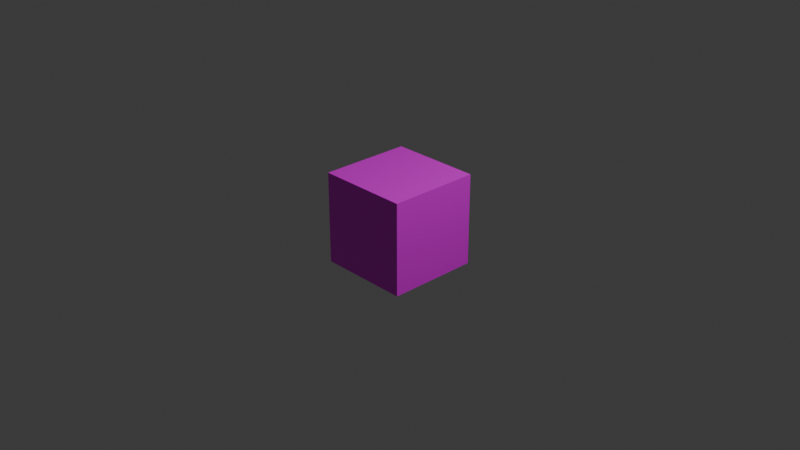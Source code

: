# Source: uvmap.blend  (saved by Blender 4.0.36; exported with 4.5.12 LTS)
import bpy
from mathutils import Matrix  # noqa: F401  (used for matrix-valued properties, if any)

bpy.ops.wm.read_factory_settings(use_empty=True)
scene = bpy.context.scene
scene.name = 'Scene'

# ---- collections
col_collection = bpy.data.collections.new('Collection'); scene.collection.children.link(col_collection)

# ---- images (referenced by path relative to the original .blend; pixels are not part of the script)
import os
ASSET_DIR = os.environ.get("B2B_ASSET_DIR", "")  # directory of the original .blend (textures are referenced by path, not embedded)
HERE = os.path.dirname(os.path.abspath(__file__))  # packed textures are extracted next to this script under _unpacked/

def load_image(name, relpath, width, height, colorspace="sRGB"):
    """Load a texture the original file referenced (path relative to the .blend, or extracted next to this script)."""
    p = next((c for c in (os.path.join(HERE, relpath), os.path.join(ASSET_DIR, relpath)) if relpath and os.path.exists(c)), "")
    if p:
        img = bpy.data.images.load(p, check_existing=True)
        img.name = name
    else:  # same state as the original file: an image datablock whose file is absent (Cycles renders it pink)
        img = bpy.data.images.new(name, width, height)
        img.source = "FILE"
        img.filepath = "//" + (relpath or name)
    img.colorspace_settings.name = colorspace
    return img
img_563x1218_jpg = load_image('563X1218.jpg', '563X1218.jpg', 1024, 1024, 'sRGB')

# ---- materials (node trees are filled in below, after node groups)
mat_material_001 = bpy.data.materials.new('Material.001')
mat_material_001.use_transparent_shadow = False

# ---- node groups
ng_geometry_nodes = bpy.data.node_groups.new('Geometry Nodes', 'GeometryNodeTree')
_s = ng_geometry_nodes.interface.new_socket(name='Geometry', in_out='OUTPUT', socket_type='NodeSocketGeometry')
_s = ng_geometry_nodes.interface.new_socket(name='Geometry', in_out='INPUT', socket_type='NodeSocketGeometry')
ng_geometry_nodes.is_modifier = True
_N = ng_geometry_nodes.nodes; _L = ng_geometry_nodes.links
n0 = _N.new('GeometryNodeMeshCube'); n0.name = 'Cube'; n0.location = (-215, 207)
n1 = _N.new('NodeGroupOutput'); n1.name = 'Group Output'; n1.location = (902, 162)
n2 = _N.new('GeometryNodeUVUnwrap'); n2.name = 'UV Unwrap'; n2.location = (-56, -139)
n3 = _N.new('GeometryNodeSplitEdges'); n3.name = 'Split Edges'; n3.location = (11, 59)
n4 = _N.new('GeometryNodeSetMaterial'); n4.name = 'Set Material'; n4.location = (679, 215)
n4.inputs[2].default_value = mat_material_001
n5 = _N.new('GeometryNodeStoreNamedAttribute'); n5.name = 'Store Named Attribute'; n5.location = (404, 114)
n5.data_type = 'FLOAT2'
n5.domain = 'CORNER'
n5.inputs[2].default_value = 'UVMap'
_L.new(n4.outputs[0], n1.inputs[0])
_L.new(n5.outputs[0], n4.inputs[0])
_L.new(n0.outputs[0], n3.inputs[0])
_L.new(n3.outputs[0], n5.inputs[0])
_L.new(n2.outputs[0], n5.inputs[3])
n1.is_active_output = True

# ---- material node trees
mat_material_001.use_nodes = True; mat_material_001.node_tree.nodes.clear()
_N = mat_material_001.node_tree.nodes; _L = mat_material_001.node_tree.links
n0 = _N.new('ShaderNodeBsdfPrincipled'); n0.name = 'Principled BSDF'; n0.location = (10, 300)
n0.inputs[3].default_value = 1.45
n1 = _N.new('ShaderNodeOutputMaterial'); n1.name = 'Material Output'; n1.location = (300, 300)
n2 = _N.new('ShaderNodeTexImage'); n2.name = 'Image Texture'; n2.location = (-280, 280)
n2.image = img_563x1218_jpg
_L.new(n0.outputs[0], n1.inputs[0])
_L.new(n2.outputs[0], n0.inputs[0])
n1.is_active_output = True

# ---- world
world_world = bpy.data.worlds.new('World'); scene.world = world_world
world_world.use_nodes = True; world_world.node_tree.nodes.clear()
_N = world_world.node_tree.nodes; _L = world_world.node_tree.links
n0 = _N.new('ShaderNodeOutputWorld'); n0.name = 'World Output'; n0.location = (300, 300)
n1 = _N.new('ShaderNodeBackground'); n1.name = 'Background'; n1.location = (10, 300)
n1.inputs[0].default_value = (0.05088, 0.05088, 0.05088, 1.0)
_L.new(n1.outputs[0], n0.inputs[0])
n0.is_active_output = True
world_world.color = (0.05088, 0.05088, 0.05088)
world_world.use_sun_shadow = False
world_world.sun_shadow_jitter_overblur = 0.0

# ---- cameras
cam_camera = bpy.data.cameras.new('Camera')
cam_camera.clip_end = 100.0
cam_camera.ortho_scale = 7.314

# ---- lights
light_light = bpy.data.lights.new('Light', 'POINT')
light_light.transmission_factor = 0.0
light_light.use_soft_falloff = False
light_light.energy = 1000.0
light_light.shadow_soft_size = 0.1
light_light.shadow_maximum_resolution = 0.006
light_light.use_absolute_resolution = True

# ---- meshes
me_cube = bpy.data.meshes.new('Cube')
me_cube.from_pydata([(1.0, 1.0, 1.0), (1.0, 1.0, -1.0), (1.0, -1.0, 1.0), (1.0, -1.0, -1.0), (-1.0, 1.0, 1.0), (-1.0, 1.0, -1.0), (-1.0, -1.0, 1.0), (-1.0, -1.0, -1.0)], [], [(0, 4, 6, 2), (3, 2, 6, 7), (7, 6, 4, 5), (5, 1, 3, 7), (1, 0, 2, 3), (5, 4, 0, 1)])
_uv = me_cube.uv_layers.new(name='UVMap')
_uv.uv.foreach_set('vector', [0.625, 0.5, 0.875, 0.5, 0.875, 0.75, 0.625, 0.75, 0.375, 0.75, 0.625, 0.75, 0.625, 1.0, 0.375, 1.0, 0.375, 0.0, 0.625, 0.0, 0.625, 0.25, 0.375, 0.25, 0.125, 0.5, 0.375, 0.5, 0.375, 0.75, 0.125, 0.75, 0.375, 0.5, 0.625, 0.5, 0.625, 0.75, 0.375, 0.75, 0.375, 0.25, 0.625, 0.25, 0.625, 0.5, 0.375, 0.5])
me_cube.use_mirror_vertex_groups = False
me_cube.update()

# ---- objects
ob_cube = bpy.data.objects.new('Cube', me_cube)
ob_light = bpy.data.objects.new('Light', light_light)
ob_camera = bpy.data.objects.new('Camera', cam_camera)

# ---- transforms, parenting, visibility, modifiers, constraints
ob_cube.location = (0.0, 0.0, 0.0)
ob_cube.lock_rotations_4d = False
ob_cube.empty_display_type = 'ARROWS'
ob_cube.lineart.crease_threshold = 0.0
_m = ob_cube.modifiers.new('GeometryNodes', 'NODES')
_m.node_group = ng_geometry_nodes
ob_light.location = (4.076, 1.005, 5.904)
ob_light.rotation_euler = (0.6503, 0.05522, 1.866)
ob_light.lock_rotations_4d = False
ob_light.empty_display_type = 'ARROWS'
ob_light.color = (0.0, 0.0, 0.0, 0.0)
ob_light.lineart.crease_threshold = 0.0
ob_camera.location = (7.359, -6.926, 4.958)
ob_camera.rotation_euler = (1.109, 0.0, 0.8149)
ob_camera.lock_rotations_4d = False
ob_camera.empty_display_type = 'ARROWS'
ob_camera.color = (0.0, 0.0, 0.0, 0.0)
ob_camera.display_type = 'WIRE'
ob_camera.lineart.crease_threshold = 0.0

# ---- collection membership
col_collection.objects.link(ob_cube)
col_collection.objects.link(ob_light)
col_collection.objects.link(ob_camera)

# ---- scene / render settings (as saved in the file)
scene.camera = ob_camera
scene.frame_start = 1; scene.frame_end = 250; scene.frame_set(1)
scene.render.engine = 'BLENDER_EEVEE_NEXT'
scene.cycles.sampling_pattern = 'TABULATED_SOBOL'
bpy.context.view_layer.update()
